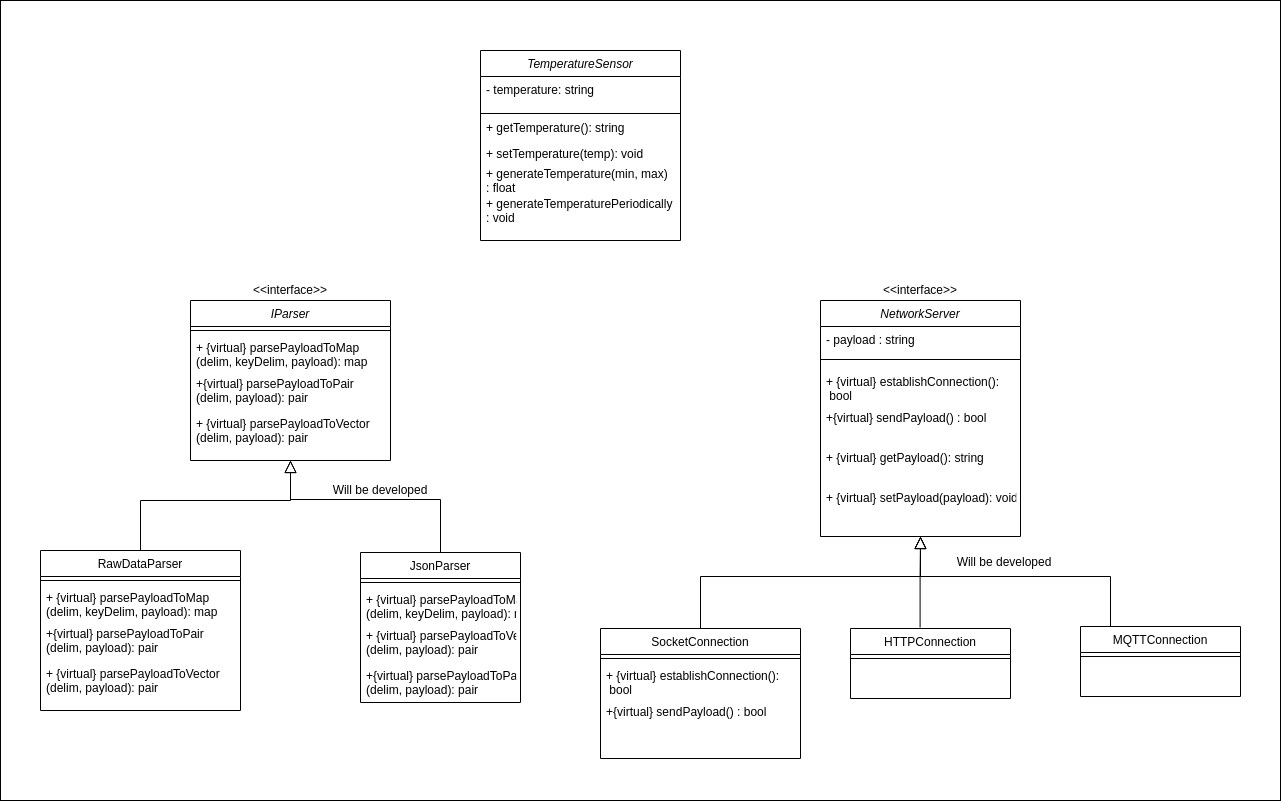

The diagram above was exported from draw.io. Its source (the exported page's mxGraphModel, read from the mxfile embedded in the PNG):
<mxGraphModel dx="2425" dy="838" grid="1" gridSize="10" guides="1" tooltips="1" connect="1" arrows="1" fold="1" page="1" pageScale="1" pageWidth="827" pageHeight="1169" math="0" shadow="0">
  <root>
    <mxCell id="WIyWlLk6GJQsqaUBKTNV-0" />
    <mxCell id="WIyWlLk6GJQsqaUBKTNV-1" parent="WIyWlLk6GJQsqaUBKTNV-0" />
    <mxCell id="a3DWw1jbmI2xJNY8-XMJ-0" value="" style="rounded=0;whiteSpace=wrap;html=1;" vertex="1" parent="WIyWlLk6GJQsqaUBKTNV-1">
      <mxGeometry x="-530" y="150" width="1280" height="800" as="geometry" />
    </mxCell>
    <mxCell id="zkfFHV4jXpPFQw0GAbJ--0" value="IParser" style="swimlane;fontStyle=2;align=center;verticalAlign=top;childLayout=stackLayout;horizontal=1;startSize=26;horizontalStack=0;resizeParent=1;resizeLast=0;collapsible=1;marginBottom=0;rounded=0;shadow=0;strokeWidth=1;" parent="WIyWlLk6GJQsqaUBKTNV-1" vertex="1">
      <mxGeometry x="-340" y="450" width="200" height="160" as="geometry">
        <mxRectangle x="230" y="140" width="160" height="26" as="alternateBounds" />
      </mxGeometry>
    </mxCell>
    <mxCell id="zkfFHV4jXpPFQw0GAbJ--4" value="" style="line;html=1;strokeWidth=1;align=left;verticalAlign=middle;spacingTop=-1;spacingLeft=3;spacingRight=3;rotatable=0;labelPosition=right;points=[];portConstraint=eastwest;" parent="zkfFHV4jXpPFQw0GAbJ--0" vertex="1">
      <mxGeometry y="26" width="200" height="8" as="geometry" />
    </mxCell>
    <mxCell id="zkfFHV4jXpPFQw0GAbJ--5" value="+ {virtual} parsePayloadToMap &#10;(delim, keyDelim, payload): map" style="text;align=left;verticalAlign=top;spacingLeft=4;spacingRight=4;overflow=hidden;rotatable=0;points=[[0,0.5],[1,0.5]];portConstraint=eastwest;" parent="zkfFHV4jXpPFQw0GAbJ--0" vertex="1">
      <mxGeometry y="34" width="200" height="36" as="geometry" />
    </mxCell>
    <mxCell id="mVmZF-c_W90Fnt5edKmo-0" value="+{virtual} parsePayloadToPair &#10;(delim, payload): pair" style="text;align=left;verticalAlign=top;spacingLeft=4;spacingRight=4;overflow=hidden;rotatable=0;points=[[0,0.5],[1,0.5]];portConstraint=eastwest;" parent="zkfFHV4jXpPFQw0GAbJ--0" vertex="1">
      <mxGeometry y="70" width="200" height="40" as="geometry" />
    </mxCell>
    <mxCell id="mVmZF-c_W90Fnt5edKmo-1" value="+ {virtual} parsePayloadToVector &#10;(delim, payload): pair" style="text;align=left;verticalAlign=top;spacingLeft=4;spacingRight=4;overflow=hidden;rotatable=0;points=[[0,0.5],[1,0.5]];portConstraint=eastwest;" parent="zkfFHV4jXpPFQw0GAbJ--0" vertex="1">
      <mxGeometry y="110" width="200" height="40" as="geometry" />
    </mxCell>
    <mxCell id="zkfFHV4jXpPFQw0GAbJ--6" value="RawDataParser" style="swimlane;fontStyle=0;align=center;verticalAlign=top;childLayout=stackLayout;horizontal=1;startSize=26;horizontalStack=0;resizeParent=1;resizeLast=0;collapsible=1;marginBottom=0;rounded=0;shadow=0;strokeWidth=1;" parent="WIyWlLk6GJQsqaUBKTNV-1" vertex="1">
      <mxGeometry x="-490" y="700" width="200" height="160" as="geometry">
        <mxRectangle x="130" y="380" width="160" height="26" as="alternateBounds" />
      </mxGeometry>
    </mxCell>
    <mxCell id="zkfFHV4jXpPFQw0GAbJ--9" value="" style="line;html=1;strokeWidth=1;align=left;verticalAlign=middle;spacingTop=-1;spacingLeft=3;spacingRight=3;rotatable=0;labelPosition=right;points=[];portConstraint=eastwest;" parent="zkfFHV4jXpPFQw0GAbJ--6" vertex="1">
      <mxGeometry y="26" width="200" height="8" as="geometry" />
    </mxCell>
    <mxCell id="mVmZF-c_W90Fnt5edKmo-3" value="+ {virtual} parsePayloadToMap &#10;(delim, keyDelim, payload): map" style="text;align=left;verticalAlign=top;spacingLeft=4;spacingRight=4;overflow=hidden;rotatable=0;points=[[0,0.5],[1,0.5]];portConstraint=eastwest;" parent="zkfFHV4jXpPFQw0GAbJ--6" vertex="1">
      <mxGeometry y="34" width="200" height="36" as="geometry" />
    </mxCell>
    <mxCell id="mVmZF-c_W90Fnt5edKmo-4" value="+{virtual} parsePayloadToPair &#10;(delim, payload): pair" style="text;align=left;verticalAlign=top;spacingLeft=4;spacingRight=4;overflow=hidden;rotatable=0;points=[[0,0.5],[1,0.5]];portConstraint=eastwest;" parent="zkfFHV4jXpPFQw0GAbJ--6" vertex="1">
      <mxGeometry y="70" width="200" height="40" as="geometry" />
    </mxCell>
    <mxCell id="mVmZF-c_W90Fnt5edKmo-5" value="+ {virtual} parsePayloadToVector &#10;(delim, payload): pair" style="text;align=left;verticalAlign=top;spacingLeft=4;spacingRight=4;overflow=hidden;rotatable=0;points=[[0,0.5],[1,0.5]];portConstraint=eastwest;" parent="zkfFHV4jXpPFQw0GAbJ--6" vertex="1">
      <mxGeometry y="110" width="200" height="40" as="geometry" />
    </mxCell>
    <mxCell id="zkfFHV4jXpPFQw0GAbJ--12" value="" style="endArrow=block;endSize=10;endFill=0;shadow=0;strokeWidth=1;rounded=0;edgeStyle=elbowEdgeStyle;elbow=vertical;" parent="WIyWlLk6GJQsqaUBKTNV-1" source="zkfFHV4jXpPFQw0GAbJ--6" edge="1">
      <mxGeometry width="160" relative="1" as="geometry">
        <mxPoint x="-30" y="543" as="sourcePoint" />
        <mxPoint x="-240" y="610" as="targetPoint" />
        <Array as="points">
          <mxPoint x="-220" y="650" />
        </Array>
      </mxGeometry>
    </mxCell>
    <mxCell id="zkfFHV4jXpPFQw0GAbJ--13" value="JsonParser" style="swimlane;fontStyle=0;align=center;verticalAlign=top;childLayout=stackLayout;horizontal=1;startSize=26;horizontalStack=0;resizeParent=1;resizeLast=0;collapsible=1;marginBottom=0;rounded=0;shadow=0;strokeWidth=1;" parent="WIyWlLk6GJQsqaUBKTNV-1" vertex="1">
      <mxGeometry x="-170" y="702" width="160" height="150" as="geometry">
        <mxRectangle x="340" y="380" width="170" height="26" as="alternateBounds" />
      </mxGeometry>
    </mxCell>
    <mxCell id="zkfFHV4jXpPFQw0GAbJ--15" value="" style="line;html=1;strokeWidth=1;align=left;verticalAlign=middle;spacingTop=-1;spacingLeft=3;spacingRight=3;rotatable=0;labelPosition=right;points=[];portConstraint=eastwest;" parent="zkfFHV4jXpPFQw0GAbJ--13" vertex="1">
      <mxGeometry y="26" width="160" height="8" as="geometry" />
    </mxCell>
    <mxCell id="ztPo4b0BGF0_j2Ii8OOW-2" value="+ {virtual} parsePayloadToMap &#10;(delim, keyDelim, payload): map" style="text;align=left;verticalAlign=top;spacingLeft=4;spacingRight=4;overflow=hidden;rotatable=0;points=[[0,0.5],[1,0.5]];portConstraint=eastwest;" parent="zkfFHV4jXpPFQw0GAbJ--13" vertex="1">
      <mxGeometry y="34" width="160" height="36" as="geometry" />
    </mxCell>
    <mxCell id="ztPo4b0BGF0_j2Ii8OOW-4" value="+ {virtual} parsePayloadToVector &#10;(delim, payload): pair" style="text;align=left;verticalAlign=top;spacingLeft=4;spacingRight=4;overflow=hidden;rotatable=0;points=[[0,0.5],[1,0.5]];portConstraint=eastwest;" parent="zkfFHV4jXpPFQw0GAbJ--13" vertex="1">
      <mxGeometry y="70" width="160" height="40" as="geometry" />
    </mxCell>
    <mxCell id="ztPo4b0BGF0_j2Ii8OOW-3" value="+{virtual} parsePayloadToPair &#10;(delim, payload): pair" style="text;align=left;verticalAlign=top;spacingLeft=4;spacingRight=4;overflow=hidden;rotatable=0;points=[[0,0.5],[1,0.5]];portConstraint=eastwest;" parent="zkfFHV4jXpPFQw0GAbJ--13" vertex="1">
      <mxGeometry y="110" width="160" height="40" as="geometry" />
    </mxCell>
    <mxCell id="zkfFHV4jXpPFQw0GAbJ--16" value="" style="endArrow=block;endSize=10;endFill=0;shadow=0;strokeWidth=1;rounded=0;edgeStyle=elbowEdgeStyle;elbow=vertical;entryX=0.5;entryY=1;entryDx=0;entryDy=0;" parent="WIyWlLk6GJQsqaUBKTNV-1" source="zkfFHV4jXpPFQw0GAbJ--13" target="zkfFHV4jXpPFQw0GAbJ--0" edge="1">
      <mxGeometry width="160" relative="1" as="geometry">
        <mxPoint x="-20" y="713" as="sourcePoint" />
        <mxPoint x="80" y="611" as="targetPoint" />
        <Array as="points">
          <mxPoint x="-220" y="649" />
        </Array>
      </mxGeometry>
    </mxCell>
    <mxCell id="mVmZF-c_W90Fnt5edKmo-6" value="NetworkServer" style="swimlane;fontStyle=2;align=center;verticalAlign=top;childLayout=stackLayout;horizontal=1;startSize=26;horizontalStack=0;resizeParent=1;resizeLast=0;collapsible=1;marginBottom=0;rounded=0;shadow=0;strokeWidth=1;" parent="WIyWlLk6GJQsqaUBKTNV-1" vertex="1">
      <mxGeometry x="290" y="450" width="200" height="236" as="geometry">
        <mxRectangle x="230" y="140" width="160" height="26" as="alternateBounds" />
      </mxGeometry>
    </mxCell>
    <mxCell id="mVmZF-c_W90Fnt5edKmo-20" value="- payload : string" style="text;align=left;verticalAlign=top;spacingLeft=4;spacingRight=4;overflow=hidden;rotatable=0;points=[[0,0.5],[1,0.5]];portConstraint=eastwest;" parent="mVmZF-c_W90Fnt5edKmo-6" vertex="1">
      <mxGeometry y="26" width="200" height="24" as="geometry" />
    </mxCell>
    <mxCell id="mVmZF-c_W90Fnt5edKmo-7" value="" style="line;html=1;strokeWidth=1;align=left;verticalAlign=middle;spacingTop=-1;spacingLeft=3;spacingRight=3;rotatable=0;labelPosition=right;points=[];portConstraint=eastwest;" parent="mVmZF-c_W90Fnt5edKmo-6" vertex="1">
      <mxGeometry y="50" width="200" height="18" as="geometry" />
    </mxCell>
    <mxCell id="mVmZF-c_W90Fnt5edKmo-8" value="+ {virtual} establishConnection():&#10; bool" style="text;align=left;verticalAlign=top;spacingLeft=4;spacingRight=4;overflow=hidden;rotatable=0;points=[[0,0.5],[1,0.5]];portConstraint=eastwest;" parent="mVmZF-c_W90Fnt5edKmo-6" vertex="1">
      <mxGeometry y="68" width="200" height="36" as="geometry" />
    </mxCell>
    <mxCell id="mVmZF-c_W90Fnt5edKmo-9" value="+{virtual} sendPayload() : bool" style="text;align=left;verticalAlign=top;spacingLeft=4;spacingRight=4;overflow=hidden;rotatable=0;points=[[0,0.5],[1,0.5]];portConstraint=eastwest;" parent="mVmZF-c_W90Fnt5edKmo-6" vertex="1">
      <mxGeometry y="104" width="200" height="40" as="geometry" />
    </mxCell>
    <mxCell id="mVmZF-c_W90Fnt5edKmo-10" value="+ {virtual} getPayload(): string" style="text;align=left;verticalAlign=top;spacingLeft=4;spacingRight=4;overflow=hidden;rotatable=0;points=[[0,0.5],[1,0.5]];portConstraint=eastwest;" parent="mVmZF-c_W90Fnt5edKmo-6" vertex="1">
      <mxGeometry y="144" width="200" height="40" as="geometry" />
    </mxCell>
    <mxCell id="mVmZF-c_W90Fnt5edKmo-23" value="+ {virtual} setPayload(payload): void" style="text;align=left;verticalAlign=top;spacingLeft=4;spacingRight=4;overflow=hidden;rotatable=0;points=[[0,0.5],[1,0.5]];portConstraint=eastwest;" parent="mVmZF-c_W90Fnt5edKmo-6" vertex="1">
      <mxGeometry y="184" width="200" height="40" as="geometry" />
    </mxCell>
    <mxCell id="mVmZF-c_W90Fnt5edKmo-11" value="SocketConnection" style="swimlane;fontStyle=0;align=center;verticalAlign=top;childLayout=stackLayout;horizontal=1;startSize=26;horizontalStack=0;resizeParent=1;resizeLast=0;collapsible=1;marginBottom=0;rounded=0;shadow=0;strokeWidth=1;" parent="WIyWlLk6GJQsqaUBKTNV-1" vertex="1">
      <mxGeometry x="70" y="778" width="200" height="130" as="geometry">
        <mxRectangle x="130" y="380" width="160" height="26" as="alternateBounds" />
      </mxGeometry>
    </mxCell>
    <mxCell id="mVmZF-c_W90Fnt5edKmo-12" value="" style="line;html=1;strokeWidth=1;align=left;verticalAlign=middle;spacingTop=-1;spacingLeft=3;spacingRight=3;rotatable=0;labelPosition=right;points=[];portConstraint=eastwest;" parent="mVmZF-c_W90Fnt5edKmo-11" vertex="1">
      <mxGeometry y="26" width="200" height="8" as="geometry" />
    </mxCell>
    <mxCell id="mVmZF-c_W90Fnt5edKmo-24" value="+ {virtual} establishConnection():&#10; bool" style="text;align=left;verticalAlign=top;spacingLeft=4;spacingRight=4;overflow=hidden;rotatable=0;points=[[0,0.5],[1,0.5]];portConstraint=eastwest;" parent="mVmZF-c_W90Fnt5edKmo-11" vertex="1">
      <mxGeometry y="34" width="200" height="36" as="geometry" />
    </mxCell>
    <mxCell id="mVmZF-c_W90Fnt5edKmo-25" value="+{virtual} sendPayload() : bool" style="text;align=left;verticalAlign=top;spacingLeft=4;spacingRight=4;overflow=hidden;rotatable=0;points=[[0,0.5],[1,0.5]];portConstraint=eastwest;" parent="mVmZF-c_W90Fnt5edKmo-11" vertex="1">
      <mxGeometry y="70" width="200" height="40" as="geometry" />
    </mxCell>
    <mxCell id="mVmZF-c_W90Fnt5edKmo-16" value="" style="endArrow=block;endSize=10;endFill=0;shadow=0;strokeWidth=1;rounded=0;edgeStyle=elbowEdgeStyle;elbow=vertical;" parent="WIyWlLk6GJQsqaUBKTNV-1" source="mVmZF-c_W90Fnt5edKmo-11" edge="1">
      <mxGeometry width="160" relative="1" as="geometry">
        <mxPoint x="610" y="619" as="sourcePoint" />
        <mxPoint x="390" y="686" as="targetPoint" />
        <Array as="points">
          <mxPoint x="420" y="726" />
        </Array>
      </mxGeometry>
    </mxCell>
    <mxCell id="mVmZF-c_W90Fnt5edKmo-17" value="HTTPConnection" style="swimlane;fontStyle=0;align=center;verticalAlign=top;childLayout=stackLayout;horizontal=1;startSize=26;horizontalStack=0;resizeParent=1;resizeLast=0;collapsible=1;marginBottom=0;rounded=0;shadow=0;strokeWidth=1;" parent="WIyWlLk6GJQsqaUBKTNV-1" vertex="1">
      <mxGeometry x="320" y="778" width="160" height="70" as="geometry">
        <mxRectangle x="340" y="380" width="170" height="26" as="alternateBounds" />
      </mxGeometry>
    </mxCell>
    <mxCell id="mVmZF-c_W90Fnt5edKmo-18" value="" style="line;html=1;strokeWidth=1;align=left;verticalAlign=middle;spacingTop=-1;spacingLeft=3;spacingRight=3;rotatable=0;labelPosition=right;points=[];portConstraint=eastwest;" parent="mVmZF-c_W90Fnt5edKmo-17" vertex="1">
      <mxGeometry y="26" width="160" height="8" as="geometry" />
    </mxCell>
    <mxCell id="mVmZF-c_W90Fnt5edKmo-19" value="" style="endArrow=block;endSize=10;endFill=0;shadow=0;strokeWidth=1;rounded=0;edgeStyle=elbowEdgeStyle;elbow=vertical;exitX=0.435;exitY=-0.013;exitDx=0;exitDy=0;exitPerimeter=0;" parent="WIyWlLk6GJQsqaUBKTNV-1" source="mVmZF-c_W90Fnt5edKmo-17" edge="1">
      <mxGeometry width="160" relative="1" as="geometry">
        <mxPoint x="620" y="789" as="sourcePoint" />
        <mxPoint x="390" y="686" as="targetPoint" />
        <Array as="points">
          <mxPoint x="420" y="725" />
        </Array>
      </mxGeometry>
    </mxCell>
    <mxCell id="mVmZF-c_W90Fnt5edKmo-21" value="MQTTConnection" style="swimlane;fontStyle=0;align=center;verticalAlign=top;childLayout=stackLayout;horizontal=1;startSize=26;horizontalStack=0;resizeParent=1;resizeLast=0;collapsible=1;marginBottom=0;rounded=0;shadow=0;strokeWidth=1;" parent="WIyWlLk6GJQsqaUBKTNV-1" vertex="1">
      <mxGeometry x="550" y="776" width="160" height="70" as="geometry">
        <mxRectangle x="340" y="380" width="170" height="26" as="alternateBounds" />
      </mxGeometry>
    </mxCell>
    <mxCell id="mVmZF-c_W90Fnt5edKmo-22" value="" style="line;html=1;strokeWidth=1;align=left;verticalAlign=middle;spacingTop=-1;spacingLeft=3;spacingRight=3;rotatable=0;labelPosition=right;points=[];portConstraint=eastwest;" parent="mVmZF-c_W90Fnt5edKmo-21" vertex="1">
      <mxGeometry y="26" width="160" height="8" as="geometry" />
    </mxCell>
    <mxCell id="mVmZF-c_W90Fnt5edKmo-28" value="" style="endArrow=block;endSize=10;endFill=0;shadow=0;strokeWidth=1;rounded=0;edgeStyle=elbowEdgeStyle;elbow=vertical;" parent="WIyWlLk6GJQsqaUBKTNV-1" source="mVmZF-c_W90Fnt5edKmo-21" edge="1">
      <mxGeometry width="160" relative="1" as="geometry">
        <mxPoint x="560" y="788" as="sourcePoint" />
        <mxPoint x="390" y="686" as="targetPoint" />
        <Array as="points">
          <mxPoint x="580" y="726" />
        </Array>
      </mxGeometry>
    </mxCell>
    <mxCell id="mVmZF-c_W90Fnt5edKmo-29" value="TemperatureSensor" style="swimlane;fontStyle=2;align=center;verticalAlign=top;childLayout=stackLayout;horizontal=1;startSize=26;horizontalStack=0;resizeParent=1;resizeLast=0;collapsible=1;marginBottom=0;rounded=0;shadow=0;strokeWidth=1;" parent="WIyWlLk6GJQsqaUBKTNV-1" vertex="1">
      <mxGeometry x="-50" y="200" width="200" height="190" as="geometry">
        <mxRectangle x="230" y="140" width="160" height="26" as="alternateBounds" />
      </mxGeometry>
    </mxCell>
    <mxCell id="mVmZF-c_W90Fnt5edKmo-35" value="- temperature: string" style="text;align=left;verticalAlign=top;spacingLeft=4;spacingRight=4;overflow=hidden;rotatable=0;points=[[0,0.5],[1,0.5]];portConstraint=eastwest;" parent="mVmZF-c_W90Fnt5edKmo-29" vertex="1">
      <mxGeometry y="26" width="200" height="36" as="geometry" />
    </mxCell>
    <mxCell id="mVmZF-c_W90Fnt5edKmo-30" value="" style="line;html=1;strokeWidth=1;align=left;verticalAlign=middle;spacingTop=-1;spacingLeft=3;spacingRight=3;rotatable=0;labelPosition=right;points=[];portConstraint=eastwest;" parent="mVmZF-c_W90Fnt5edKmo-29" vertex="1">
      <mxGeometry y="62" width="200" height="2" as="geometry" />
    </mxCell>
    <mxCell id="mVmZF-c_W90Fnt5edKmo-31" value="+ getTemperature(): string" style="text;align=left;verticalAlign=top;spacingLeft=4;spacingRight=4;overflow=hidden;rotatable=0;points=[[0,0.5],[1,0.5]];portConstraint=eastwest;" parent="mVmZF-c_W90Fnt5edKmo-29" vertex="1">
      <mxGeometry y="64" width="200" height="26" as="geometry" />
    </mxCell>
    <mxCell id="mVmZF-c_W90Fnt5edKmo-32" value="+ setTemperature(temp): void" style="text;align=left;verticalAlign=top;spacingLeft=4;spacingRight=4;overflow=hidden;rotatable=0;points=[[0,0.5],[1,0.5]];portConstraint=eastwest;" parent="mVmZF-c_W90Fnt5edKmo-29" vertex="1">
      <mxGeometry y="90" width="200" height="20" as="geometry" />
    </mxCell>
    <mxCell id="mVmZF-c_W90Fnt5edKmo-33" value="+ generateTemperature(min, max)&#10;: float" style="text;align=left;verticalAlign=top;spacingLeft=4;spacingRight=4;overflow=hidden;rotatable=0;points=[[0,0.5],[1,0.5]];portConstraint=eastwest;" parent="mVmZF-c_W90Fnt5edKmo-29" vertex="1">
      <mxGeometry y="110" width="200" height="30" as="geometry" />
    </mxCell>
    <mxCell id="mVmZF-c_W90Fnt5edKmo-34" value="+ generateTemperaturePeriodically&#10;: void" style="text;align=left;verticalAlign=top;spacingLeft=4;spacingRight=4;overflow=hidden;rotatable=0;points=[[0,0.5],[1,0.5]];portConstraint=eastwest;" parent="mVmZF-c_W90Fnt5edKmo-29" vertex="1">
      <mxGeometry y="140" width="200" height="30" as="geometry" />
    </mxCell>
    <mxCell id="ztPo4b0BGF0_j2Ii8OOW-0" value="&amp;lt;&amp;lt;interface&amp;gt;&amp;gt;" style="text;html=1;strokeColor=none;fillColor=none;align=center;verticalAlign=middle;whiteSpace=wrap;rounded=0;" parent="WIyWlLk6GJQsqaUBKTNV-1" vertex="1">
      <mxGeometry x="-260" y="430" width="40" height="20" as="geometry" />
    </mxCell>
    <mxCell id="ztPo4b0BGF0_j2Ii8OOW-1" value="&amp;lt;&amp;lt;interface&amp;gt;&amp;gt;" style="text;html=1;strokeColor=none;fillColor=none;align=center;verticalAlign=middle;whiteSpace=wrap;rounded=0;" parent="WIyWlLk6GJQsqaUBKTNV-1" vertex="1">
      <mxGeometry x="370" y="430" width="40" height="20" as="geometry" />
    </mxCell>
    <mxCell id="ztPo4b0BGF0_j2Ii8OOW-5" value="Will be developed" style="text;html=1;strokeColor=none;fillColor=none;align=center;verticalAlign=middle;whiteSpace=wrap;rounded=0;" parent="WIyWlLk6GJQsqaUBKTNV-1" vertex="1">
      <mxGeometry x="-210" y="630" width="120" height="20" as="geometry" />
    </mxCell>
    <mxCell id="ztPo4b0BGF0_j2Ii8OOW-6" value="Will be developed" style="text;html=1;strokeColor=none;fillColor=none;align=center;verticalAlign=middle;whiteSpace=wrap;rounded=0;" parent="WIyWlLk6GJQsqaUBKTNV-1" vertex="1">
      <mxGeometry x="414" y="702" width="120" height="20" as="geometry" />
    </mxCell>
  </root>
</mxGraphModel>